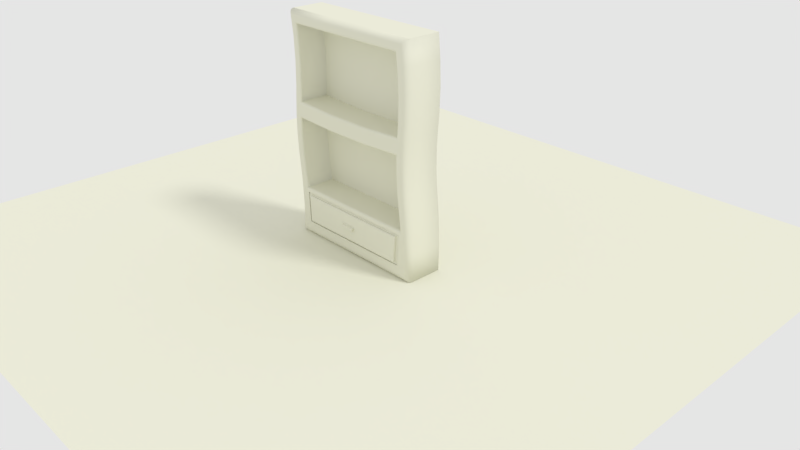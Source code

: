 # Source: wardrobe.blend  (saved by Blender 2.79.0; exported with 4.5.12 LTS)
import bpy
from mathutils import Matrix  # noqa: F401  (used for matrix-valued properties, if any)

bpy.ops.wm.read_factory_settings(use_empty=True)
scene = bpy.context.scene
scene.name = 'Scene'

# ---- collections
col_collection_1 = bpy.data.collections.new('Collection 1'); scene.collection.children.link(col_collection_1)

# ---- materials (node trees are filled in below, after node groups)
mat_material = bpy.data.materials.new('Material')
mat_material.alpha_threshold = 0.0
mat_material.roughness = 0.5
mat_material.line_color = (0.0, 0.0, 0.0, 1.0)

# ---- material node trees
mat_material.use_nodes = True; mat_material.node_tree.nodes.clear()
_N = mat_material.node_tree.nodes; _L = mat_material.node_tree.links
n0 = _N.new('ShaderNodeOutputMaterial'); n0.name = 'Material Output'; n0.location = (300, 300)
n1 = _N.new('ShaderNodeBsdfDiffuse'); n1.name = 'Diffuse BSDF'; n1.location = (10, 300)
n1.inputs[0].default_value = (0.8, 0.7977, 0.6664, 1.0)
_L.new(n1.outputs[0], n0.inputs[0])
n0.is_active_output = True

# ---- world
world_world = bpy.data.worlds.new('World'); scene.world = world_world
world_world.use_nodes = True; world_world.node_tree.nodes.clear()
_N = world_world.node_tree.nodes; _L = world_world.node_tree.links
n0 = _N.new('ShaderNodeOutputWorld'); n0.name = 'World Output'; n0.location = (300, 300)
n1 = _N.new('ShaderNodeBackground'); n1.name = 'Background'; n1.location = (10, 300)
n1.inputs[0].default_value = (0.7874, 0.7874, 0.7874, 1.0)
_L.new(n1.outputs[0], n0.inputs[0])
n0.is_active_output = True
world_world.color = (0.05088, 0.05088, 0.05088)
world_world.use_sun_shadow = False
world_world.sun_shadow_jitter_overblur = 0.0
world_world.cycles.sampling_method = 'MANUAL'

# ---- cameras
cam_camera = bpy.data.cameras.new('Camera')
cam_camera.clip_end = 100.0
cam_camera.lens = 35.0
cam_camera.sensor_width = 32.0
cam_camera.sensor_height = 18.0
cam_camera.ortho_scale = 7.314
cam_camera.dof.focus_distance = 0.0

# ---- lights
light_lamp = bpy.data.lights.new('Lamp', 'SUN')
light_lamp.transmission_factor = 0.0
light_lamp.cutoff_distance = 30.0
light_lamp.angle = 0.1993
light_lamp.energy = 1.0
light_lamp.shadow_buffer_clip_start = 1.001
light_lamp.shadow_soft_size = 0.1
light_lamp.shadow_cascade_max_distance = 1000.0

# ---- meshes
me_plane = bpy.data.meshes.new('Plane')
me_plane.from_pydata([(-1.0, -1.0, 0.0), (1.0, -1.0, 0.0), (-1.0, 1.0, 0.0), (1.0, 1.0, 0.0)], [], [(0, 1, 3, 2)])
me_plane.materials.append(mat_material)
me_plane.use_remesh_preserve_volume = False
me_plane.use_remesh_preserve_attributes = False
me_plane.use_mirror_vertex_groups = False
me_plane.update()
me_cube = bpy.data.meshes.new('Cube')
me_cube.from_pydata([(1.029, 0.3788, -1.383), (-0.9715, 0.3788, -1.383), (0.9639, 0.3788, 1.517), (-1.036, 0.3788, 1.517), (0.8842, -0.1347, -1.227), (-0.8271, -0.1347, -1.227), (1.019, 0.3788, -0.658), (-0.964, 0.3788, -1.02), (-0.9806, 0.3788, -0.658), (1.036, 0.3788, -1.02), (0.9779, 0.3788, 0.4055), (0.9779, 0.3788, -0.2717), (0.9647, 0.3788, 0.1908), (0.9647, 0.3788, -0.05702), (-1.022, 0.3788, -0.2717), (-1.022, 0.3788, 0.4055), (-1.035, 0.3788, -0.05702), (-1.035, 0.3788, 0.1908), (0.9906, 0.3788, 1.232), (0.995, 0.3788, 0.6206), (1.004, 0.3788, 0.9265), (-1.005, 0.3788, 0.6206), (-1.009, 0.3788, 1.232), (-0.9962, 0.3788, 0.9265), (0.8195, 0.2655, 1.361), (-0.8918, 0.2655, 1.361), (0.8916, 0.2655, -0.7258), (0.875, 0.2655, -0.58), (-0.8197, 0.2655, -0.7258), (-0.8363, 0.2655, -0.58), (0.8231, 0.2655, 0.1908), (0.8231, 0.2655, -0.05702), (0.838, 0.2655, -0.2717), (-0.8734, 0.2655, -0.2717), (-0.8882, 0.2655, -0.05702), (-0.8882, 0.2655, 0.1908), (0.838, 0.2655, 0.4055), (-0.8734, 0.2655, 0.4055), (0.8421, 0.2655, 1.152), (0.8579, 0.2655, 0.8477), (0.8494, 0.2655, 0.542), (-0.8619, 0.2655, 0.5426), (-0.8535, 0.2655, 0.8484), (-0.8694, 0.2655, 1.154), (0.8195, -0.1084, 1.361), (0.8435, -0.1347, 1.387), (0.8227, -0.1216, 1.364), (0.8315, -0.1312, 1.374), (-0.9158, -0.1347, 1.387), (-0.8918, -0.1084, 1.361), (-0.9038, -0.1312, 1.374), (-0.895, -0.1216, 1.364), (-0.8432, -0.1347, -0.7521), (-0.8197, -0.1084, -0.7258), (-0.8315, -0.1312, -0.7389), (-0.8229, -0.1216, -0.7293), (0.8916, -0.1084, -0.7258), (0.9211, -0.1347, -0.7521), (0.8956, -0.1216, -0.7293), (0.9064, -0.1312, -0.7389), (0.9033, -0.1347, -0.5952), (0.875, -0.1084, -0.58), (0.8891, -0.1312, -0.5876), (0.8788, -0.1216, -0.582), (-0.8363, -0.1084, -0.58), (-0.8613, -0.1347, -0.5935), (-0.8397, -0.1216, -0.5818), (-0.8488, -0.1312, -0.5867), (0.86, -0.1347, 0.3792), (0.838, -0.1084, 0.4055), (0.849, -0.1312, 0.3923), (0.8409, -0.1216, 0.402), (0.838, -0.1084, -0.2717), (0.8644, -0.1347, -0.2717), (0.8415, -0.1216, -0.2717), (0.8512, -0.1312, -0.2717), (0.8495, -0.1347, 0.2172), (0.8231, -0.1084, 0.1908), (0.8363, -0.1312, 0.204), (0.8266, -0.1216, 0.1944), (0.8231, -0.1084, -0.05702), (0.8495, -0.1347, -0.05702), (0.8266, -0.1216, -0.05702), (0.8363, -0.1312, -0.05702), (-0.8999, -0.1347, -0.2717), (-0.8734, -0.1084, -0.2717), (-0.8866, -0.1312, -0.2717), (-0.8769, -0.1216, -0.2717), (-0.8734, -0.1084, 0.4055), (-0.8991, -0.1347, 0.3792), (-0.8768, -0.1216, 0.402), (-0.8863, -0.1312, 0.3923), (-0.8882, -0.1084, -0.05702), (-0.9148, -0.1347, -0.05702), (-0.8918, -0.1216, -0.05702), (-0.9015, -0.1312, -0.05702), (-0.8882, -0.1084, 0.1908), (-0.9148, -0.1347, 0.2172), (-0.8918, -0.1216, 0.1944), (-0.9015, -0.1312, 0.204), (0.8675, -0.1347, 1.166), (0.8421, -0.1084, 1.152), (0.8548, -0.1312, 1.159), (0.8455, -0.1216, 1.154), (0.8494, -0.1084, 0.542), (0.8747, -0.1347, 0.5556), (0.8528, -0.1216, 0.5438), (0.8621, -0.1312, 0.5488), (0.8579, -0.1084, 0.8477), (0.8832, -0.1347, 0.8614), (0.8613, -0.1216, 0.8495), (0.8706, -0.1312, 0.8545), (-0.8845, -0.1347, 0.5549), (-0.8619, -0.1084, 0.5426), (-0.8732, -0.1312, 0.5487), (-0.8649, -0.1216, 0.5442), (-0.8694, -0.1084, 1.154), (-0.892, -0.1347, 1.167), (-0.8725, -0.1216, 1.156), (-0.8807, -0.1312, 1.16), (-0.8535, -0.1084, 0.8484), (-0.8761, -0.1347, 0.8608), (-0.8565, -0.1216, 0.8501), (-0.8648, -0.1312, 0.8546), (1.029, -0.05019, -1.383), (0.9543, -0.1347, -1.303), (1.023, -0.08254, -1.377), (1.007, -0.11, -1.359), (0.9827, -0.1283, -1.333), (-0.8972, -0.1347, -1.303), (-0.9715, -0.05019, -1.383), (-0.9256, -0.1283, -1.333), (-0.9497, -0.11, -1.359), (-0.9658, -0.08254, -1.377), (0.9104, -0.1347, 1.459), (0.9639, -0.05019, 1.517), (0.9308, -0.1283, 1.481), (0.9482, -0.11, 1.5), (0.9598, -0.08255, 1.512), (-1.036, -0.05019, 1.517), (-0.9688, -0.1347, 1.444), (-1.031, -0.08254, 1.511), (-1.016, -0.11, 1.495), (-0.9946, -0.1283, 1.472), (1.019, -0.05019, -0.658), (0.963, -0.1347, -0.6275), (1.015, -0.08254, -0.6556), (1.003, -0.11, -0.649), (0.9845, -0.1283, -0.6391), (-0.8981, -0.1347, -0.6133), (-0.9806, -0.05019, -0.658), (-0.9297, -0.1283, -0.6304), (-0.9565, -0.11, -0.6449), (-0.9744, -0.08254, -0.6546), (-0.964, -0.05019, -1.02), (-0.8843, -0.1347, -0.9127), (-0.958, -0.08254, -1.012), (-0.9407, -0.11, -0.9888), (-0.9148, -0.1283, -0.9539), (1.036, -0.05019, -1.02), (0.9744, -0.1347, -0.8765), (1.031, -0.08254, -1.009), (1.018, -0.11, -0.9782), (0.9979, -0.1283, -0.9316), (0.9248, -0.1347, -0.2717), (0.9779, -0.05019, -0.2717), (0.9452, -0.1283, -0.2717), (0.9624, -0.11, -0.2717), (0.9739, -0.08254, -0.2717), (0.9779, -0.05019, 0.4055), (0.9233, -0.1347, 0.3933), (0.9738, -0.08254, 0.4046), (0.9619, -0.11, 0.4019), (0.9442, -0.1283, 0.398), (0.9115, -0.1347, -0.05702), (0.9647, -0.05019, -0.05702), (0.9319, -0.1283, -0.05702), (0.9491, -0.11, -0.05702), (0.9606, -0.08254, -0.05702), (0.9115, -0.1347, 0.203), (0.9647, -0.05019, 0.1908), (0.9319, -0.1283, 0.1983), (0.9491, -0.11, 0.1944), (0.9606, -0.08254, 0.1918), (-0.937, -0.1347, 0.3873), (-1.022, -0.05019, 0.4055), (-0.9695, -0.1283, 0.3942), (-0.9971, -0.11, 0.4002), (-1.016, -0.08254, 0.4041), (-1.022, -0.05019, -0.2717), (-0.9347, -0.1347, -0.2717), (-1.015, -0.08254, -0.2717), (-0.9965, -0.11, -0.2717), (-0.9681, -0.1283, -0.2717), (-0.948, -0.1347, 0.2099), (-1.035, -0.05019, 0.1908), (-0.9814, -0.1283, 0.2026), (-1.01, -0.11, 0.1964), (-1.029, -0.08254, 0.1923), (-0.948, -0.1347, -0.05702), (-1.035, -0.05019, -0.05702), (-0.9814, -0.1283, -0.05702), (-1.01, -0.11, -0.05702), (-1.029, -0.08254, -0.05702), (0.939, -0.1347, 0.5903), (0.995, -0.05019, 0.6206), (0.9604, -0.1283, 0.6019), (0.9786, -0.11, 0.6118), (0.9908, -0.08254, 0.6183), (0.9906, -0.05019, 1.232), (0.9345, -0.1347, 1.202), (0.9863, -0.08255, 1.23), (0.9742, -0.11, 1.223), (0.956, -0.1283, 1.214), (0.9477, -0.1347, 0.8962), (1.004, -0.05019, 0.9265), (0.9692, -0.1283, 0.9078), (0.9874, -0.11, 0.9176), (0.9995, -0.08255, 0.9242), (-0.9264, -0.1347, 1.186), (-1.009, -0.05019, 1.232), (-0.9582, -0.1283, 1.204), (-0.9851, -0.11, 1.219), (-1.003, -0.08254, 1.229), (-1.005, -0.05019, 0.6206), (-0.922, -0.1347, 0.5754), (-0.9986, -0.08254, 0.6172), (-0.9807, -0.11, 0.6074), (-0.9538, -0.1283, 0.5927), (-0.9133, -0.1347, 0.8811), (-0.9962, -0.05019, 0.9265), (-0.945, -0.1283, 0.8985), (-0.9719, -0.11, 0.9132), (-0.9899, -0.08254, 0.9231), (0.8457, -0.1347, -1.196), (-0.7852, -0.1347, -1.196), (-0.8035, -0.1347, -0.7827), (0.8779, -0.1347, -0.7827), (0.8382, 0.3316, -1.189), (-0.7767, 0.3316, -1.189), (0.8457, 0.3392, -1.196), (-0.7852, 0.3392, -1.196), (-0.8035, 0.3392, -0.7827), (0.8779, 0.3392, -0.7827), (0.8382, -0.128, -1.189), (-0.7767, -0.128, -1.189), (-0.7414, 0.2878, -0.7879), (0.8208, 0.2878, -0.7879), (-0.7414, -0.08422, -0.7879), (0.8208, -0.08422, -0.7879), (-0.7153, 0.2878, -1.143), (0.8038, 0.2878, -1.143), (-0.7153, -0.08422, -1.143), (0.8038, -0.08422, -1.143), (0.8013, -0.128, -1.163), (-0.7365, -0.128, -1.163), (-0.7529, -0.128, -0.8135), (0.8326, -0.128, -0.8135), (0.1025, -0.161, -0.9682), (-0.09215, -0.161, -0.9682), (-0.09718, -0.161, -1.008), (0.09199, -0.161, -1.008), (-0.7945, 0.3316, -0.8027), (-0.7766, 0.3178, -0.7879), (-0.7885, 0.3276, -0.7922), (0.856, 0.3178, -0.7879), (0.8686, 0.3316, -0.8027), (0.8664, 0.3276, -0.7922), (-0.7766, -0.1142, -0.7879), (-0.7945, -0.128, -0.8027), (-0.7885, -0.124, -0.7922), (0.8686, -0.128, -0.8027), (0.856, -0.1142, -0.7879), (0.8664, -0.124, -0.7922), (0.8013, -0.1467, -1.163), (0.79, -0.161, -1.149), (0.798, -0.1568, -1.159), (-0.7201, -0.161, -1.149), (-0.7365, -0.1467, -1.163), (-0.7317, -0.1568, -1.159), (-0.7529, -0.1467, -0.8135), (-0.74, -0.161, -0.8278), (-0.7491, -0.1568, -0.8177), (0.8138, -0.161, -0.8278), (0.8326, -0.1467, -0.8135), (0.8271, -0.1568, -0.8177), (0.1025, -0.1936, -0.9682), (0.09199, -0.1936, -1.008), (-0.09718, -0.1936, -1.008), (-0.09215, -0.1936, -0.9682), (0.3619, 0.3788, -1.383), (-0.3048, 0.3788, -1.383), (0.2972, 0.3788, 1.517), (-0.3695, 0.3788, 1.517), (0.3138, -0.1347, -1.227), (-0.2567, -0.1347, -1.227), (0.3527, 0.3788, -0.658), (-0.314, 0.3788, -0.658), (0.3113, 0.3788, -0.2717), (-0.3554, 0.3788, -0.2717), (-0.3687, 0.3788, -0.05702), (0.298, 0.3788, -0.05702), (-0.3687, 0.3788, 0.1908), (0.298, 0.3788, 0.1908), (-0.3554, 0.3788, 0.4055), (0.3113, 0.3788, 0.4055), (0.3693, 0.3788, -1.02), (-0.2974, 0.3788, -1.02), (0.3284, 0.3788, 0.6206), (-0.3383, 0.3788, 0.6206), (-0.3295, 0.3788, 0.9265), (0.3371, 0.3788, 0.9265), (-0.3427, 0.3788, 1.232), (0.3239, 0.3788, 1.232), (0.2491, 0.2655, 1.361), (-0.3214, 0.2655, 1.361), (0.3046, 0.2655, -0.58), (-0.2659, 0.2655, -0.58), (0.3212, 0.2655, -0.7258), (-0.2493, 0.2655, -0.7258), (0.2675, 0.2655, 0.3785), (-0.3029, 0.2655, 0.3785), (-0.3178, 0.2655, 0.1639), (0.2527, 0.2655, 0.1639), (-0.3178, 0.2655, -0.05702), (0.2527, 0.2655, -0.05702), (-0.3029, 0.2655, -0.2717), (0.2675, 0.2655, -0.2717), (0.2716, 0.2655, 1.153), (-0.2989, 0.2655, 1.153), (-0.283, 0.2655, 0.8482), (0.2874, 0.2655, 0.8479), (-0.2915, 0.2655, 0.5424), (0.279, 0.2655, 0.5422), (0.2571, -0.1347, 1.387), (-0.3294, -0.1347, 1.387), (-0.3254, -0.1312, 1.374), (0.2531, -0.1312, 1.374), (-0.3224, -0.1216, 1.364), (0.2501, -0.1216, 1.364), (-0.3214, -0.1084, 1.361), (0.2491, -0.1084, 1.361), (0.3212, -0.1084, -0.7258), (-0.2493, -0.1084, -0.7258), (-0.2501, -0.1216, -0.7293), (0.3228, -0.1216, -0.7293), (-0.2522, -0.1312, -0.7389), (0.3271, -0.1312, -0.7389), (-0.2551, -0.1347, -0.7521), (0.333, -0.1347, -0.7521), (0.2675, -0.1084, 0.3785), (-0.3029, -0.1084, 0.3785), (-0.3042, -0.1216, 0.375), (0.2684, -0.1216, 0.375), (-0.3078, -0.1312, 0.3653), (0.2706, -0.1312, 0.3653), (-0.3128, -0.1347, 0.3522), (0.2736, -0.1347, 0.3522), (-0.3178, -0.1084, 0.1639), (0.2527, -0.1084, 0.1639), (0.2538, -0.1216, 0.1674), (-0.319, -0.1216, 0.1674), (0.257, -0.1312, 0.177), (-0.3223, -0.1312, 0.177), (0.2614, -0.1347, 0.1902), (-0.3267, -0.1347, 0.1902), (0.3371, -0.1347, -1.303), (-0.2801, -0.1347, -1.303), (-0.2895, -0.1283, -1.333), (0.3466, -0.1283, -1.333), (-0.2976, -0.11, -1.359), (0.3546, -0.11, -1.359), (-0.3029, -0.08254, -1.377), (0.36, -0.08254, -1.377), (-0.3048, -0.05019, -1.383), (0.3619, -0.05019, -1.383), (0.2972, -0.05019, 1.517), (-0.3695, -0.05019, 1.517), (-0.3674, -0.08254, 1.511), (0.2962, -0.08254, 1.512), (-0.3616, -0.11, 1.497), (0.2933, -0.11, 1.498), (-0.3528, -0.1283, 1.475), (0.289, -0.1283, 1.478), (-0.3424, -0.1347, 1.449), (0.284, -0.1347, 1.454), (0.3021, -0.1347, -1.196), (-0.2415, -0.1347, -1.196), (-0.243, -0.1347, -0.7827), (0.3174, -0.1347, -0.7827), (0.3021, 0.3392, -1.196), (-0.2415, 0.3392, -1.196), (-0.243, 0.3392, -0.7827), (0.3174, 0.3392, -0.7827)], [], [(125, 160, 57, 4), (384, 140, 48, 335), (101, 44, 24, 38), (130, 154, 7, 1), (214, 109, 105, 204), (307, 291, 1, 7), (195, 17, 16, 200), (293, 3, 139, 377), (366, 125, 4, 294), (72, 80, 31, 32), (149, 155, 52, 65), (49, 116, 43, 25), (190, 149, 65, 84), (225, 184, 89, 112), (18, 2, 135, 209), (113, 88, 37, 41), (200, 16, 14, 189), (291, 374, 130, 1), (170, 204, 105, 68), (61, 72, 32, 27), (309, 304, 15, 21), (150, 189, 14, 8), (85, 64, 29, 33), (140, 219, 117, 48), (6, 11, 165, 144), (299, 297, 8, 14), (210, 134, 45, 100), (356, 89, 97, 365), (358, 96, 35, 322), (185, 15, 17, 195), (92, 85, 33, 34), (96, 92, 34, 35), (194, 97, 89, 184), (69, 104, 40, 36), (9, 6, 144, 159), (229, 121, 117, 219), (299, 14, 16, 300), (300, 16, 17, 302), (302, 17, 15, 304), (185, 224, 21, 15), (199, 93, 97, 194), (190, 84, 93, 199), (10, 19, 205, 169), (179, 76, 81, 174), (170, 68, 76, 179), (145, 164, 73, 60), (104, 108, 39, 40), (120, 113, 41, 42), (154, 150, 8, 7), (116, 120, 42, 43), (309, 21, 23, 310), (310, 23, 22, 312), (230, 23, 21, 224), (225, 112, 121, 229), (210, 100, 109, 214), (18, 209, 215, 20), (293, 312, 22, 3), (155, 129, 5, 52), (64, 53, 28, 29), (56, 61, 27, 26), (342, 56, 26, 318), (297, 307, 7, 8), (329, 315, 25, 43), (321, 332, 41, 37), (317, 326, 33, 29), (319, 317, 29, 28), (322, 35, 34, 324), (324, 34, 33, 326), (329, 43, 42, 330), (330, 42, 41, 332), (12, 180, 175, 13), (4, 57, 237, 234), (10, 169, 180, 12), (220, 22, 23, 230), (20, 215, 205, 19), (80, 77, 30, 31), (160, 145, 60, 57), (108, 101, 38, 39), (13, 175, 165, 11), (350, 69, 36, 320), (220, 139, 3, 22), (174, 81, 73, 164), (335, 48, 50, 336), (336, 50, 51, 338), (338, 51, 49, 340), (57, 60, 62, 59), (59, 62, 63, 58), (58, 63, 61, 56), (53, 64, 66, 55), (55, 66, 67, 54), (54, 67, 65, 52), (343, 53, 55, 344), (344, 55, 54, 346), (346, 54, 52, 348), (77, 80, 82, 79), (79, 82, 83, 78), (78, 83, 81, 76), (80, 72, 74, 82), (82, 74, 75, 83), (83, 75, 73, 81), (85, 92, 94, 87), (87, 94, 95, 86), (86, 95, 93, 84), (92, 96, 98, 94), (94, 98, 99, 95), (95, 99, 97, 93), (351, 88, 90, 352), (352, 90, 91, 354), (354, 91, 89, 356), (359, 77, 79, 360), (360, 79, 78, 362), (362, 78, 76, 364), (72, 61, 63, 74), (74, 63, 62, 75), (75, 62, 60, 73), (64, 85, 87, 66), (66, 87, 86, 67), (67, 86, 84, 65), (101, 108, 110, 103), (103, 110, 111, 102), (102, 111, 109, 100), (108, 104, 106, 110), (110, 106, 107, 111), (111, 107, 105, 109), (113, 120, 122, 115), (115, 122, 123, 114), (114, 123, 121, 112), (120, 116, 118, 122), (122, 118, 119, 123), (123, 119, 117, 121), (44, 101, 103, 46), (46, 103, 102, 47), (47, 102, 100, 45), (104, 69, 71, 106), (106, 71, 70, 107), (107, 70, 68, 105), (116, 49, 51, 118), (118, 51, 50, 119), (119, 50, 48, 117), (88, 113, 115, 90), (90, 115, 114, 91), (91, 114, 112, 89), (340, 49, 25, 315), (367, 129, 131, 368), (368, 131, 132, 370), (370, 132, 133, 372), (372, 133, 130, 374), (377, 139, 141, 378), (378, 141, 142, 380), (380, 142, 143, 382), (382, 143, 140, 384), (124, 159, 161, 126), (126, 161, 162, 127), (127, 162, 163, 128), (128, 163, 160, 125), (159, 144, 146, 161), (161, 146, 147, 162), (162, 147, 148, 163), (163, 148, 145, 160), (155, 149, 151, 158), (158, 151, 152, 157), (157, 152, 153, 156), (156, 153, 150, 154), (180, 169, 171, 183), (183, 171, 172, 182), (182, 172, 173, 181), (181, 173, 170, 179), (175, 180, 183, 178), (178, 183, 182, 177), (177, 182, 181, 176), (176, 181, 179, 174), (165, 175, 178, 168), (168, 178, 177, 167), (167, 177, 176, 166), (166, 176, 174, 164), (200, 189, 191, 203), (203, 191, 192, 202), (202, 192, 193, 201), (201, 193, 190, 199), (195, 200, 203, 198), (198, 203, 202, 197), (197, 202, 201, 196), (196, 201, 199, 194), (185, 195, 198, 188), (188, 198, 197, 187), (187, 197, 196, 186), (186, 196, 194, 184), (164, 145, 148, 166), (166, 148, 147, 167), (167, 147, 146, 168), (168, 146, 144, 165), (129, 155, 158, 131), (131, 158, 157, 132), (132, 157, 156, 133), (133, 156, 154, 130), (149, 190, 193, 151), (151, 193, 192, 152), (152, 192, 191, 153), (153, 191, 189, 150), (215, 209, 211, 218), (218, 211, 212, 217), (217, 212, 213, 216), (216, 213, 210, 214), (205, 215, 218, 208), (208, 218, 217, 207), (207, 217, 216, 206), (206, 216, 214, 204), (230, 224, 226, 233), (233, 226, 227, 232), (232, 227, 228, 231), (231, 228, 225, 229), (220, 230, 233, 223), (223, 233, 232, 222), (222, 232, 231, 221), (221, 231, 229, 219), (204, 170, 173, 206), (206, 173, 172, 207), (207, 172, 171, 208), (208, 171, 169, 205), (134, 210, 213, 136), (136, 213, 212, 137), (137, 212, 211, 138), (138, 211, 209, 135), (139, 220, 223, 141), (141, 223, 222, 142), (142, 222, 221, 143), (143, 221, 219, 140), (184, 225, 228, 186), (186, 228, 227, 187), (187, 227, 226, 188), (188, 226, 224, 185), (0, 9, 159, 124), (234, 237, 243, 240), (294, 4, 234, 386), (52, 5, 235, 236), (348, 52, 236, 388), (262, 239, 245, 269), (391, 392, 242, 241), (386, 234, 240, 390), (236, 235, 241, 242), (388, 236, 242, 392), (263, 268, 248, 246), (271, 269, 256, 257), (272, 265, 247, 249), (239, 238, 244, 245), (249, 247, 251, 253), (238, 239, 262, 266), (238, 266, 271, 244), (269, 245, 255, 256), (251, 250, 252, 253), (248, 249, 253, 252), (246, 248, 252, 250), (247, 246, 250, 251), (256, 255, 278, 280), (245, 244, 254, 255), (244, 271, 257, 254), (268, 272, 249, 248), (254, 257, 284, 274), (275, 283, 258, 261), (257, 256, 280, 284), (259, 260, 288, 289), (263, 265, 267, 264), (264, 267, 266, 262), (269, 271, 273, 270), (270, 273, 272, 268), (268, 263, 264, 270), (270, 264, 262, 269), (271, 266, 267, 273), (273, 267, 265, 272), (265, 263, 246, 247), (275, 277, 279, 276), (276, 279, 278, 274), (281, 283, 285, 282), (282, 285, 284, 280), (274, 284, 285, 276), (276, 285, 283, 275), (280, 278, 279, 282), (282, 279, 277, 281), (255, 254, 274, 278), (277, 275, 261, 260), (283, 281, 259, 258), (281, 277, 260, 259), (287, 286, 289, 288), (260, 261, 287, 288), (258, 259, 289, 286), (261, 258, 286, 287), (237, 389, 393, 243), (389, 388, 392, 393), (235, 387, 391, 241), (387, 386, 390, 391), (240, 243, 393, 390), (390, 393, 392, 391), (57, 349, 389, 237), (349, 348, 388, 389), (5, 295, 387, 235), (295, 294, 386, 387), (136, 383, 385, 134), (383, 382, 384, 385), (137, 381, 383, 136), (381, 380, 382, 383), (138, 379, 381, 137), (379, 378, 380, 381), (135, 376, 379, 138), (376, 377, 378, 379), (126, 373, 375, 124), (373, 372, 374, 375), (127, 371, 373, 126), (371, 370, 372, 373), (128, 369, 371, 127), (369, 368, 370, 371), (125, 366, 369, 128), (366, 367, 368, 369), (44, 341, 314, 24), (341, 340, 315, 314), (99, 363, 365, 97), (363, 362, 364, 365), (98, 361, 363, 99), (361, 360, 362, 363), (96, 358, 361, 98), (358, 359, 360, 361), (70, 355, 357, 68), (355, 354, 356, 357), (71, 353, 355, 70), (353, 352, 354, 355), (69, 350, 353, 71), (350, 351, 352, 353), (59, 347, 349, 57), (347, 346, 348, 349), (58, 345, 347, 59), (345, 344, 346, 347), (56, 342, 345, 58), (342, 343, 344, 345), (46, 339, 341, 44), (339, 338, 340, 341), (47, 337, 339, 46), (337, 336, 338, 339), (45, 334, 337, 47), (334, 335, 336, 337), (88, 351, 321, 37), (351, 350, 320, 321), (39, 331, 333, 40), (331, 330, 332, 333), (38, 328, 331, 39), (328, 329, 330, 331), (31, 325, 327, 32), (325, 324, 326, 327), (30, 323, 325, 31), (323, 322, 324, 325), (26, 27, 316, 318), (318, 316, 317, 319), (27, 32, 327, 316), (316, 327, 326, 317), (36, 40, 333, 320), (320, 333, 332, 321), (38, 24, 314, 328), (328, 314, 315, 329), (6, 9, 306, 296), (296, 306, 307, 297), (53, 343, 319, 28), (343, 342, 318, 319), (2, 18, 313, 292), (292, 313, 312, 293), (20, 311, 313, 18), (311, 310, 312, 313), (19, 308, 311, 20), (308, 309, 310, 311), (12, 303, 305, 10), (303, 302, 304, 305), (13, 301, 303, 12), (301, 300, 302, 303), (11, 298, 301, 13), (298, 299, 300, 301), (77, 359, 323, 30), (359, 358, 322, 323), (68, 357, 364, 76), (357, 356, 365, 364), (11, 6, 296, 298), (298, 296, 297, 299), (19, 10, 305, 308), (308, 305, 304, 309), (0, 124, 375, 290), (290, 375, 374, 291), (129, 367, 295, 5), (367, 366, 294, 295), (2, 292, 376, 135), (292, 293, 377, 376), (9, 0, 290, 306), (306, 290, 291, 307), (134, 385, 334, 45), (385, 384, 335, 334)])
me_cube.polygons.foreach_set('use_smooth', [1, 1, 1, 1, 1, 0, 1, 0, 1, 1, 1, 1, 1, 1, 1, 1, 1, 0, 1, 1, 0, 1, 1, 1, 1, 0, 1, 0, 0, 1, 1, 1, 1, 1, 1, 1, 0, 0, 0, 1, 1, 1, 1, 1, 1, 1, 1, 1, 1, 1, 0, 0, 1, 1, 1, 1, 0, 1, 1, 1, 0, 0, 0, 0, 0, 0, 0, 0, 0, 0, 1, 0, 1, 1, 1, 1, 1, 1, 1, 0, 1, 1, 0, 0, 0, 0, 0, 0, 0, 0, 0, 0, 0, 0, 0, 0, 0, 0, 0, 0, 0, 0, 0, 0, 0, 0, 0, 0, 0, 0, 0, 0, 0, 0, 0, 0, 0, 0, 0, 0, 0, 0, 0, 0, 0, 0, 0, 0, 0, 0, 0, 0, 0, 0, 0, 0, 0, 0, 0, 0, 0, 0, 0, 1, 1, 1, 1, 1, 1, 1, 1, 1, 1, 1, 1, 1, 1, 1, 1, 1, 1, 1, 1, 1, 1, 1, 1, 1, 1, 1, 1, 1, 1, 1, 1, 1, 1, 1, 1, 1, 1, 1, 1, 1, 1, 1, 1, 1, 1, 1, 1, 1, 1, 1, 1, 1, 1, 1, 1, 1, 1, 1, 1, 1, 1, 1, 1, 1, 1, 1, 1, 1, 1, 1, 1, 1, 1, 1, 1, 1, 1, 1, 1, 1, 1, 1, 1, 1, 1, 1, 1, 1, 0, 0, 0, 0, 0, 0, 0, 0, 0, 0, 0, 0, 0, 0, 0, 0, 0, 0, 0, 0, 0, 0, 0, 0, 0, 0, 0, 0, 0, 0, 0, 0, 0, 0, 0, 0, 0, 0, 0, 0, 0, 0, 0, 0, 0, 0, 0, 0, 0, 0, 0, 0, 0, 0, 0, 0, 0, 0, 0, 0, 0, 0, 0, 0, 1, 1, 1, 1, 1, 1, 1, 1, 1, 1, 1, 1, 1, 1, 1, 1, 0, 0, 0, 0, 0, 0, 0, 0, 0, 0, 0, 0, 0, 0, 0, 0, 0, 0, 0, 0, 0, 0, 0, 0, 0, 0, 0, 0, 0, 0, 0, 0, 0, 0, 0, 0, 0, 0, 0, 0, 0, 0, 0, 0, 0, 0, 0, 0, 0, 0, 0, 0, 0, 0, 0, 0, 0, 0, 0, 0, 0, 0, 0, 0, 0, 0, 0, 0, 0, 0, 1, 1, 0, 0, 0, 0, 1, 1])
me_cube.materials.append(mat_material)
me_cube.use_remesh_preserve_volume = False
me_cube.use_remesh_preserve_attributes = False
me_cube.use_mirror_vertex_groups = False
me_cube.update()

# ---- objects
ob_plane = bpy.data.objects.new('Plane', me_plane)
ob_cube = bpy.data.objects.new('Cube', me_cube)
ob_lamp = bpy.data.objects.new('Lamp', light_lamp)
ob_camera = bpy.data.objects.new('Camera', cam_camera)

# ---- transforms, parenting, visibility, modifiers, constraints
ob_plane.location = (0.0, 0.0, 0.1314)
ob_plane.scale = (4.497, 4.497, 4.497)
ob_plane.lineart.crease_threshold = 0.0
ob_cube.location = (0.03615, -0.2028, 1.508)
ob_cube.lock_rotations_4d = False
ob_cube.empty_display_type = 'ARROWS'
ob_cube.lineart.crease_threshold = 0.0
ob_lamp.location = (4.076, 1.005, 5.904)
ob_lamp.rotation_euler = (0.6503, 0.05522, 1.866)
ob_lamp.lock_rotations_4d = False
ob_lamp.empty_display_type = 'ARROWS'
ob_lamp.color = (0.0, 0.0, 0.0, 0.0)
ob_lamp.lineart.crease_threshold = 0.0
ob_camera.location = (7.481, -6.508, 5.344)
ob_camera.rotation_euler = (1.109, 0.0, 0.8149)
ob_camera.lock_rotations_4d = False
ob_camera.empty_display_type = 'ARROWS'
ob_camera.color = (0.0, 0.0, 0.0, 0.0)
ob_camera.display_type = 'WIRE'
ob_camera.lineart.crease_threshold = 0.0

# ---- collection membership
col_collection_1.objects.link(ob_plane)
col_collection_1.objects.link(ob_cube)
col_collection_1.objects.link(ob_lamp)
col_collection_1.objects.link(ob_camera)

# ---- scene / render settings (as saved in the file)
scene.camera = ob_camera
scene.frame_start = 1; scene.frame_end = 250; scene.frame_set(1)
scene.render.engine = 'CYCLES'
scene.render.resolution_percentage = 50
scene.render.dither_intensity = 0.0
scene.cycles.use_denoising = False
scene.cycles.samples = 128
scene.cycles.sampling_pattern = 'TABULATED_SOBOL'
scene.cycles.use_adaptive_sampling = False
scene.cycles.use_light_tree = False
scene.cycles.blur_glossy = 0.0
scene.cycles.sample_clamp_indirect = 0.0
scene.view_settings.view_transform = 'Standard'
bpy.context.view_layer.update()
